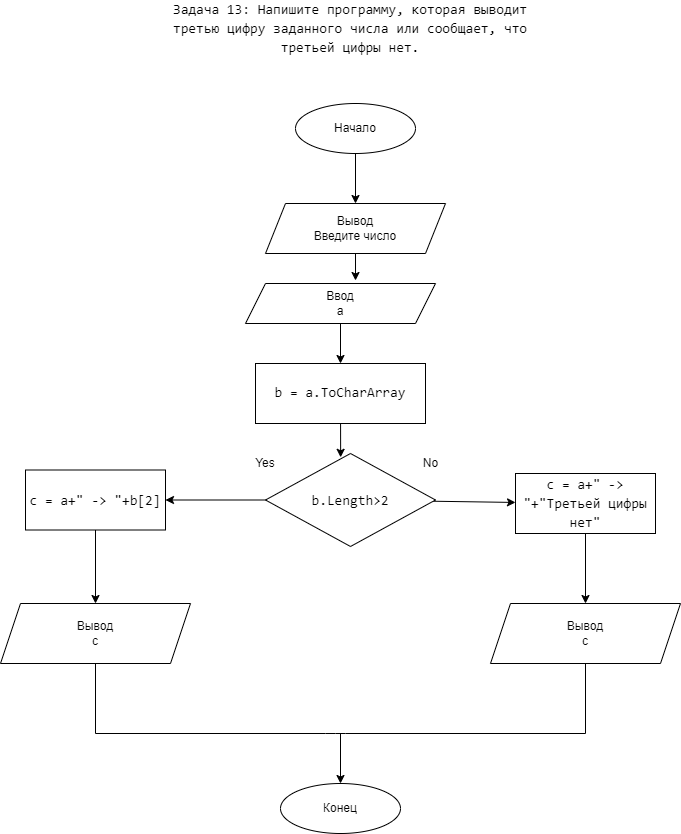

The diagram above was exported from draw.io. Its source (the exported page's mxGraphModel, read from the mxfile embedded in the PNG):
<mxGraphModel dx="820" dy="4934" grid="1" gridSize="10" guides="1" tooltips="1" connect="1" arrows="1" fold="1" page="1" pageScale="1" pageWidth="827" pageHeight="1169" math="0" shadow="0">
  <root>
    <mxCell id="0" />
    <mxCell id="1" parent="0" />
    <mxCell id="2" value="&lt;div style=&quot;font-family: &amp;quot;consolas&amp;quot; , &amp;quot;courier new&amp;quot; , monospace ; font-size: 14px ; line-height: 19px&quot;&gt;&lt;font&gt;Задача 13: Напишите программу, которая выводит третью цифру заданного числа или сообщает, что третьей цифры нет.&lt;/font&gt;&lt;/div&gt;" style="text;html=1;strokeColor=none;fillColor=none;align=center;verticalAlign=middle;whiteSpace=wrap;rounded=0;fontColor=#000000;labelBackgroundColor=#FFFFFF;" parent="1" vertex="1">
      <mxGeometry x="160" y="-4040" width="390" height="30" as="geometry" />
    </mxCell>
    <mxCell id="14" style="edgeStyle=none;html=1;exitX=0.5;exitY=1;exitDx=0;exitDy=0;entryX=0.5;entryY=0;entryDx=0;entryDy=0;fontColor=#000000;labelBackgroundColor=#FFFFFF;" parent="1" source="5" target="6" edge="1">
      <mxGeometry relative="1" as="geometry" />
    </mxCell>
    <mxCell id="5" value="Начало" style="ellipse;whiteSpace=wrap;html=1;fontColor=#000000;labelBackgroundColor=#FFFFFF;" parent="1" vertex="1">
      <mxGeometry x="300" y="-3950" width="120" height="50" as="geometry" />
    </mxCell>
    <mxCell id="15" style="edgeStyle=none;html=1;exitX=0.5;exitY=1;exitDx=0;exitDy=0;entryX=0.579;entryY=-0.075;entryDx=0;entryDy=0;entryPerimeter=0;fontColor=#000000;labelBackgroundColor=#FFFFFF;" parent="1" source="6" target="8" edge="1">
      <mxGeometry relative="1" as="geometry" />
    </mxCell>
    <mxCell id="6" value="&lt;font&gt;Вывод&lt;br&gt;Введите число&lt;/font&gt;" style="shape=parallelogram;perimeter=parallelogramPerimeter;whiteSpace=wrap;html=1;fixedSize=1;fontColor=#000000;labelBackgroundColor=#FFFFFF;" parent="1" vertex="1">
      <mxGeometry x="270" y="-3850" width="180" height="50" as="geometry" />
    </mxCell>
    <mxCell id="16" style="edgeStyle=none;html=1;exitX=0.5;exitY=1;exitDx=0;exitDy=0;entryX=0.5;entryY=0;entryDx=0;entryDy=0;fontColor=#000000;labelBackgroundColor=#FFFFFF;" parent="1" source="8" target="9" edge="1">
      <mxGeometry relative="1" as="geometry" />
    </mxCell>
    <mxCell id="8" value="Ввод&lt;br&gt;a" style="shape=parallelogram;perimeter=parallelogramPerimeter;whiteSpace=wrap;html=1;fixedSize=1;labelBackgroundColor=#FFFFFF;fontColor=#000000;" parent="1" vertex="1">
      <mxGeometry x="250" y="-3770" width="190" height="40" as="geometry" />
    </mxCell>
    <mxCell id="33" style="edgeStyle=none;html=1;entryX=0.442;entryY=0.041;entryDx=0;entryDy=0;entryPerimeter=0;fontColor=#000000;labelBackgroundColor=#FFFFFF;" parent="1" source="9" target="20" edge="1">
      <mxGeometry relative="1" as="geometry" />
    </mxCell>
    <mxCell id="9" value="&lt;span style=&quot;font-family: &amp;quot;consolas&amp;quot; , &amp;quot;courier new&amp;quot; , monospace ; font-size: 14px&quot;&gt;b = a.ToCharArray&lt;/span&gt;" style="rounded=0;whiteSpace=wrap;html=1;labelBackgroundColor=#FFFFFF;fontColor=#000000;" parent="1" vertex="1">
      <mxGeometry x="260" y="-3690" width="170" height="60" as="geometry" />
    </mxCell>
    <mxCell id="10" value="Вывод&lt;br&gt;c" style="shape=parallelogram;perimeter=parallelogramPerimeter;whiteSpace=wrap;html=1;fixedSize=1;labelBackgroundColor=#FFFFFF;fontColor=#000000;" parent="1" vertex="1">
      <mxGeometry x="5" y="-3450" width="190" height="60" as="geometry" />
    </mxCell>
    <mxCell id="13" value="Конец" style="ellipse;whiteSpace=wrap;html=1;labelBackgroundColor=#FFFFFF;fontColor=#000000;" parent="1" vertex="1">
      <mxGeometry x="285" y="-3270" width="120" height="50" as="geometry" />
    </mxCell>
    <mxCell id="32" style="edgeStyle=none;html=1;entryX=1;entryY=0.5;entryDx=0;entryDy=0;fontColor=#000000;labelBackgroundColor=#FFFFFF;" parent="1" source="20" target="30" edge="1">
      <mxGeometry relative="1" as="geometry" />
    </mxCell>
    <mxCell id="37" value="" style="edgeStyle=none;html=1;fontColor=#000000;labelBackgroundColor=#FFFFFF;" parent="1" source="20" target="36" edge="1">
      <mxGeometry relative="1" as="geometry" />
    </mxCell>
    <mxCell id="20" value="&lt;div style=&quot;font-family: &amp;quot;consolas&amp;quot; , &amp;quot;courier new&amp;quot; , monospace ; font-size: 14px ; line-height: 19px&quot;&gt;&lt;font&gt;b.Length&amp;gt;2&lt;/font&gt;&lt;/div&gt;" style="rhombus;whiteSpace=wrap;html=1;fontColor=#000000;labelBackgroundColor=#FFFFFF;" parent="1" vertex="1">
      <mxGeometry x="270" y="-3600" width="170" height="93" as="geometry" />
    </mxCell>
    <mxCell id="25" value="Yes" style="text;html=1;strokeColor=none;fillColor=none;align=center;verticalAlign=middle;whiteSpace=wrap;rounded=0;labelBackgroundColor=#FFFFFF;fontColor=#000000;" parent="1" vertex="1">
      <mxGeometry x="240" y="-3605" width="60" height="30" as="geometry" />
    </mxCell>
    <mxCell id="26" value="No" style="text;html=1;align=center;verticalAlign=middle;resizable=0;points=[];autosize=1;strokeColor=none;fillColor=none;fontColor=#000000;labelBackgroundColor=#FFFFFF;" parent="1" vertex="1">
      <mxGeometry x="420" y="-3600" width="30" height="20" as="geometry" />
    </mxCell>
    <mxCell id="38" value="" style="edgeStyle=none;html=1;fontColor=#000000;labelBackgroundColor=#FFFFFF;" parent="1" source="30" target="10" edge="1">
      <mxGeometry relative="1" as="geometry" />
    </mxCell>
    <mxCell id="30" value="&lt;div style=&quot;font-family: &amp;quot;consolas&amp;quot; , &amp;quot;courier new&amp;quot; , monospace ; font-size: 14px ; line-height: 19px&quot;&gt;c = a+&quot; -&amp;gt; &quot;+b[2]&lt;/div&gt;" style="rounded=0;whiteSpace=wrap;html=1;labelBackgroundColor=#FFFFFF;fontColor=#000000;" parent="1" vertex="1">
      <mxGeometry x="30" y="-3583.5" width="140" height="60" as="geometry" />
    </mxCell>
    <mxCell id="35" value="Вывод&lt;br&gt;c" style="shape=parallelogram;perimeter=parallelogramPerimeter;whiteSpace=wrap;html=1;fixedSize=1;labelBackgroundColor=#FFFFFF;fontColor=#000000;" parent="1" vertex="1">
      <mxGeometry x="495" y="-3450" width="190" height="60" as="geometry" />
    </mxCell>
    <mxCell id="39" value="" style="edgeStyle=none;html=1;fontColor=#000000;labelBackgroundColor=#FFFFFF;" parent="1" source="36" target="35" edge="1">
      <mxGeometry relative="1" as="geometry" />
    </mxCell>
    <mxCell id="36" value="&lt;div style=&quot;font-family: &amp;quot;consolas&amp;quot; , &amp;quot;courier new&amp;quot; , monospace ; font-size: 14px ; line-height: 19px&quot;&gt;&lt;div style=&quot;font-family: &amp;quot;consolas&amp;quot; , &amp;quot;courier new&amp;quot; , monospace ; line-height: 19px&quot;&gt;c = a+&quot; -&amp;gt; &quot;+&quot;Третьей цифры нет&quot;&lt;/div&gt;&lt;/div&gt;" style="rounded=0;whiteSpace=wrap;html=1;labelBackgroundColor=#FFFFFF;fontColor=#000000;" parent="1" vertex="1">
      <mxGeometry x="520" y="-3580" width="140" height="60" as="geometry" />
    </mxCell>
    <mxCell id="42" value="" style="endArrow=none;html=1;fontColor=#000000;entryX=0.5;entryY=1;entryDx=0;entryDy=0;labelBackgroundColor=#FFFFFF;" parent="1" target="10" edge="1">
      <mxGeometry width="50" height="50" relative="1" as="geometry">
        <mxPoint x="100" y="-3320" as="sourcePoint" />
        <mxPoint x="370" y="-3470" as="targetPoint" />
      </mxGeometry>
    </mxCell>
    <mxCell id="44" value="" style="endArrow=none;html=1;fontColor=#000000;entryX=0.5;entryY=1;entryDx=0;entryDy=0;labelBackgroundColor=#FFFFFF;" parent="1" target="35" edge="1">
      <mxGeometry width="50" height="50" relative="1" as="geometry">
        <mxPoint x="590" y="-3320" as="sourcePoint" />
        <mxPoint x="370" y="-3470" as="targetPoint" />
      </mxGeometry>
    </mxCell>
    <mxCell id="45" value="" style="endArrow=none;html=1;fontColor=#000000;labelBackgroundColor=#FFFFFF;" parent="1" edge="1">
      <mxGeometry width="50" height="50" relative="1" as="geometry">
        <mxPoint x="100" y="-3320" as="sourcePoint" />
        <mxPoint x="590" y="-3320" as="targetPoint" />
        <Array as="points">
          <mxPoint x="340" y="-3320" />
        </Array>
      </mxGeometry>
    </mxCell>
    <mxCell id="47" value="" style="endArrow=classic;html=1;fontColor=#000000;entryX=0.5;entryY=0;entryDx=0;entryDy=0;labelBackgroundColor=#FFFFFF;" parent="1" target="13" edge="1">
      <mxGeometry width="50" height="50" relative="1" as="geometry">
        <mxPoint x="345" y="-3320" as="sourcePoint" />
        <mxPoint x="370" y="-3470" as="targetPoint" />
      </mxGeometry>
    </mxCell>
  </root>
</mxGraphModel>